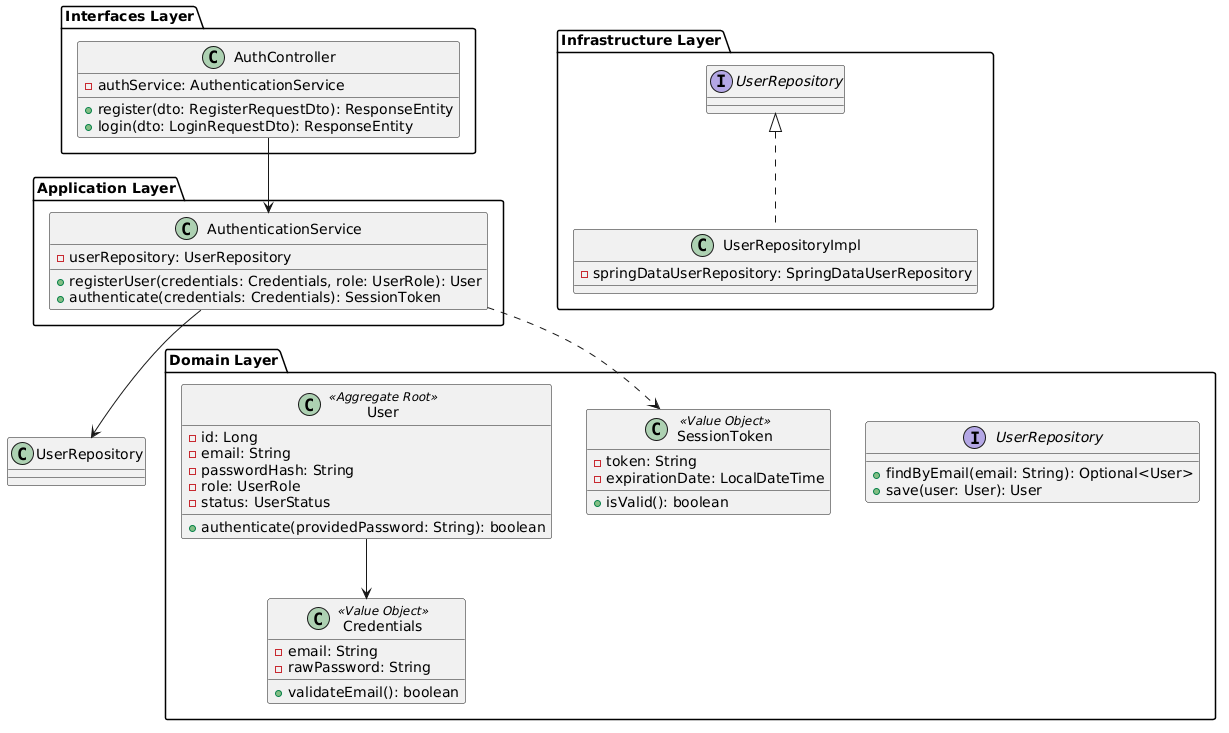

The diagram above was rendered by PlantUML. Its source (embedded in the PNG):
@startuml
package "Interfaces Layer" {
    class AuthController {
        - authService: AuthenticationService
        + register(dto: RegisterRequestDto): ResponseEntity
        + login(dto: LoginRequestDto): ResponseEntity
    }
}

package "Application Layer" {
    class AuthenticationService {
        - userRepository: UserRepository
        + registerUser(credentials: Credentials, role: UserRole): User
        + authenticate(credentials: Credentials): SessionToken
    }
}

package "Domain Layer" {
    class User <<Aggregate Root>> {
        - id: Long
        - email: String
        - passwordHash: String
        - role: UserRole
        - status: UserStatus
        + authenticate(providedPassword: String): boolean
    }

    class Credentials <<Value Object>> {
        - email: String
        - rawPassword: String
        + validateEmail(): boolean
    }

    class SessionToken <<Value Object>> {
        - token: String
        - expirationDate: LocalDateTime
        + isValid(): boolean
    }

    interface UserRepository {
        + findByEmail(email: String): Optional<User>
        + save(user: User): User
    }
}

package "Infrastructure Layer" {
    class UserRepositoryImpl implements UserRepository {
        - springDataUserRepository: SpringDataUserRepository
    }
}

AuthController --> AuthenticationService
AuthenticationService --> UserRepository
User --> Credentials
AuthenticationService ..> SessionToken
@enduml